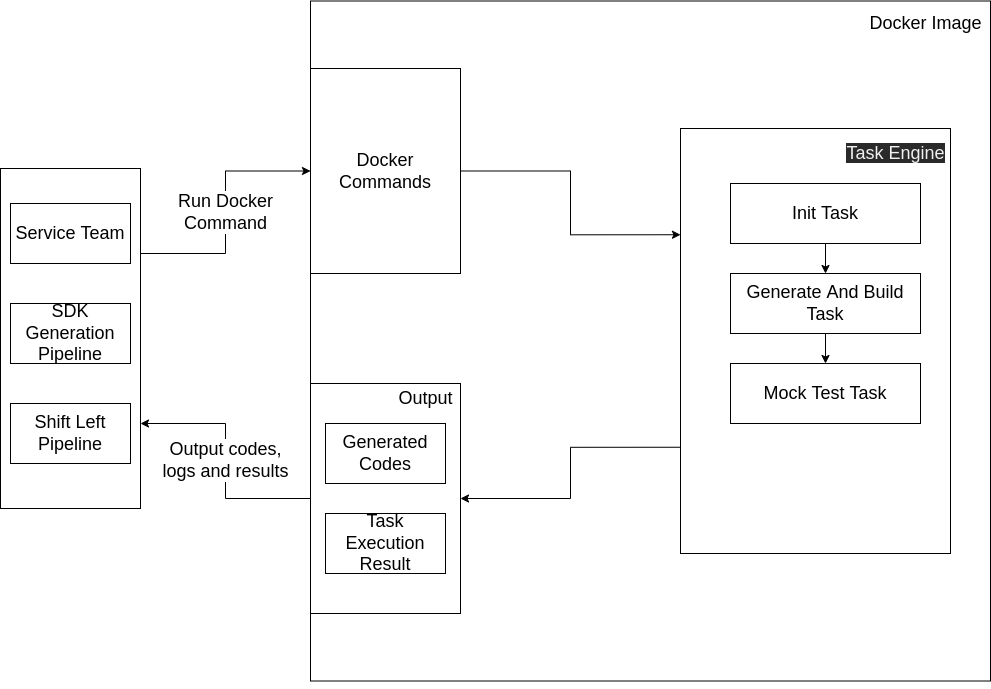

The diagram above was exported from draw.io. Its source (the exported page's mxGraphModel, read from the mxfile embedded in the PNG):
<mxGraphModel dx="1645" dy="601" grid="1" gridSize="10" guides="1" tooltips="1" connect="1" arrows="1" fold="1" page="1" pageScale="1" pageWidth="850" pageHeight="1100" math="0" shadow="0">
  <root>
    <mxCell id="0" />
    <mxCell id="1" parent="0" />
    <mxCell id="2" value="" style="whiteSpace=wrap;html=1;aspect=fixed;" parent="1" vertex="1">
      <mxGeometry x="310" y="87.5" width="680" height="680" as="geometry" />
    </mxCell>
    <mxCell id="3" value="&lt;font style=&quot;font-size: 18px&quot;&gt;Docker Image&lt;/font&gt;" style="text;html=1;align=center;verticalAlign=middle;resizable=0;points=[];autosize=1;strokeColor=none;fillColor=none;" parent="1" vertex="1">
      <mxGeometry x="860" y="100" width="130" height="20" as="geometry" />
    </mxCell>
    <mxCell id="20" style="edgeStyle=orthogonalEdgeStyle;rounded=0;orthogonalLoop=1;jettySize=auto;html=1;exitX=0;exitY=0.75;exitDx=0;exitDy=0;entryX=1;entryY=0.5;entryDx=0;entryDy=0;fontSize=18;" parent="1" source="4" target="15" edge="1">
      <mxGeometry relative="1" as="geometry" />
    </mxCell>
    <mxCell id="4" value="" style="rounded=0;whiteSpace=wrap;html=1;fontSize=18;" parent="1" vertex="1">
      <mxGeometry x="680" y="215" width="270" height="425" as="geometry" />
    </mxCell>
    <mxCell id="5" value="&lt;meta charset=&quot;utf-8&quot;&gt;&lt;span style=&quot;color: rgb(240, 240, 240); font-family: helvetica; font-size: 18px; font-style: normal; font-weight: 400; letter-spacing: normal; text-align: center; text-indent: 0px; text-transform: none; word-spacing: 0px; background-color: rgb(42, 42, 42); display: inline; float: none;&quot;&gt;Task Engine&lt;/span&gt;" style="text;html=1;align=center;verticalAlign=middle;resizable=0;points=[];autosize=1;strokeColor=none;fillColor=none;fontSize=18;" parent="1" vertex="1">
      <mxGeometry x="840" y="225" width="110" height="30" as="geometry" />
    </mxCell>
    <mxCell id="11" style="edgeStyle=orthogonalEdgeStyle;rounded=0;orthogonalLoop=1;jettySize=auto;html=1;exitX=0.5;exitY=1;exitDx=0;exitDy=0;fontSize=18;" parent="1" source="6" target="7" edge="1">
      <mxGeometry relative="1" as="geometry" />
    </mxCell>
    <mxCell id="6" value="Init Task" style="rounded=0;whiteSpace=wrap;html=1;fontSize=18;" parent="1" vertex="1">
      <mxGeometry x="730" y="270" width="190" height="60" as="geometry" />
    </mxCell>
    <mxCell id="12" style="edgeStyle=orthogonalEdgeStyle;rounded=0;orthogonalLoop=1;jettySize=auto;html=1;exitX=0.5;exitY=1;exitDx=0;exitDy=0;entryX=0.5;entryY=0;entryDx=0;entryDy=0;fontSize=18;" parent="1" source="7" target="8" edge="1">
      <mxGeometry relative="1" as="geometry" />
    </mxCell>
    <mxCell id="7" value="Generate And Build Task" style="rounded=0;whiteSpace=wrap;html=1;fontSize=18;" parent="1" vertex="1">
      <mxGeometry x="730" y="360" width="190" height="60" as="geometry" />
    </mxCell>
    <mxCell id="8" value="Mock Test Task" style="rounded=0;whiteSpace=wrap;html=1;fontSize=18;" parent="1" vertex="1">
      <mxGeometry x="730" y="450" width="190" height="60" as="geometry" />
    </mxCell>
    <mxCell id="10" style="edgeStyle=orthogonalEdgeStyle;rounded=0;orthogonalLoop=1;jettySize=auto;html=1;exitX=0.5;exitY=1;exitDx=0;exitDy=0;fontSize=18;" parent="1" source="2" target="2" edge="1">
      <mxGeometry relative="1" as="geometry">
        <mxPoint x="650" y="830" as="targetPoint" />
      </mxGeometry>
    </mxCell>
    <mxCell id="19" style="edgeStyle=orthogonalEdgeStyle;rounded=0;orthogonalLoop=1;jettySize=auto;html=1;exitX=1;exitY=0.5;exitDx=0;exitDy=0;entryX=0;entryY=0.25;entryDx=0;entryDy=0;fontSize=18;" parent="1" source="14" target="4" edge="1">
      <mxGeometry relative="1" as="geometry" />
    </mxCell>
    <mxCell id="14" value="Docker Commands" style="rounded=0;whiteSpace=wrap;html=1;fontSize=18;" parent="1" vertex="1">
      <mxGeometry x="310" y="155" width="150" height="205" as="geometry" />
    </mxCell>
    <mxCell id="32" value="Output codes,&lt;br&gt;logs and results" style="edgeStyle=orthogonalEdgeStyle;rounded=0;orthogonalLoop=1;jettySize=auto;html=1;exitX=0;exitY=0.5;exitDx=0;exitDy=0;entryX=1;entryY=0.75;entryDx=0;entryDy=0;fontSize=18;" parent="1" source="15" target="25" edge="1">
      <mxGeometry relative="1" as="geometry" />
    </mxCell>
    <mxCell id="15" value="" style="rounded=0;whiteSpace=wrap;html=1;fontSize=18;" parent="1" vertex="1">
      <mxGeometry x="310" y="470" width="150" height="230" as="geometry" />
    </mxCell>
    <mxCell id="16" value="Output" style="text;html=1;align=center;verticalAlign=middle;resizable=0;points=[];autosize=1;strokeColor=none;fillColor=none;fontSize=18;" parent="1" vertex="1">
      <mxGeometry x="390" y="470" width="70" height="30" as="geometry" />
    </mxCell>
    <mxCell id="17" value="Generated Codes" style="rounded=0;whiteSpace=wrap;html=1;fontSize=18;" parent="1" vertex="1">
      <mxGeometry x="325" y="510" width="120" height="60" as="geometry" />
    </mxCell>
    <mxCell id="18" value="Task Execution Result" style="rounded=0;whiteSpace=wrap;html=1;fontSize=18;" parent="1" vertex="1">
      <mxGeometry x="325" y="600" width="120" height="60" as="geometry" />
    </mxCell>
    <mxCell id="30" value="Run Docker&lt;br&gt;Command" style="edgeStyle=orthogonalEdgeStyle;rounded=0;orthogonalLoop=1;jettySize=auto;html=1;exitX=1;exitY=0.25;exitDx=0;exitDy=0;entryX=0;entryY=0.25;entryDx=0;entryDy=0;fontSize=18;" parent="1" source="25" target="2" edge="1">
      <mxGeometry relative="1" as="geometry" />
    </mxCell>
    <mxCell id="25" value="" style="rounded=0;whiteSpace=wrap;html=1;fontSize=18;" parent="1" vertex="1">
      <mxGeometry y="255" width="140" height="340" as="geometry" />
    </mxCell>
    <mxCell id="27" value="Service Team" style="rounded=0;whiteSpace=wrap;html=1;fontSize=18;" parent="1" vertex="1">
      <mxGeometry x="10" y="290" width="120" height="60" as="geometry" />
    </mxCell>
    <mxCell id="28" value="SDK Generation Pipeline" style="rounded=0;whiteSpace=wrap;html=1;fontSize=18;" parent="1" vertex="1">
      <mxGeometry x="10" y="390" width="120" height="60" as="geometry" />
    </mxCell>
    <mxCell id="29" value="Shift Left Pipeline" style="rounded=0;whiteSpace=wrap;html=1;fontSize=18;" parent="1" vertex="1">
      <mxGeometry x="10" y="490" width="120" height="60" as="geometry" />
    </mxCell>
  </root>
</mxGraphModel>